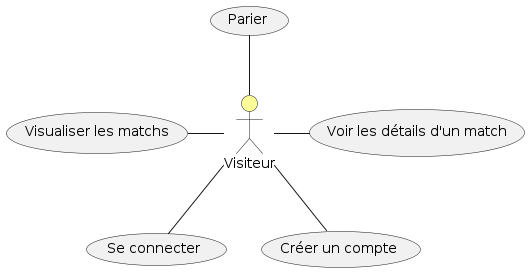

The diagram above was rendered by PlantUML. Its source (embedded in the PNG):
@startuml
actor Visiteur #ffff99

Visiteur -down- (Se connecter)
Visiteur -left- (Visualiser les matchs)
Visiteur -up- (Parier)
Visiteur -right- (Voir les détails d'un match)
Visiteur -down- (Créer un compte)
@enduml